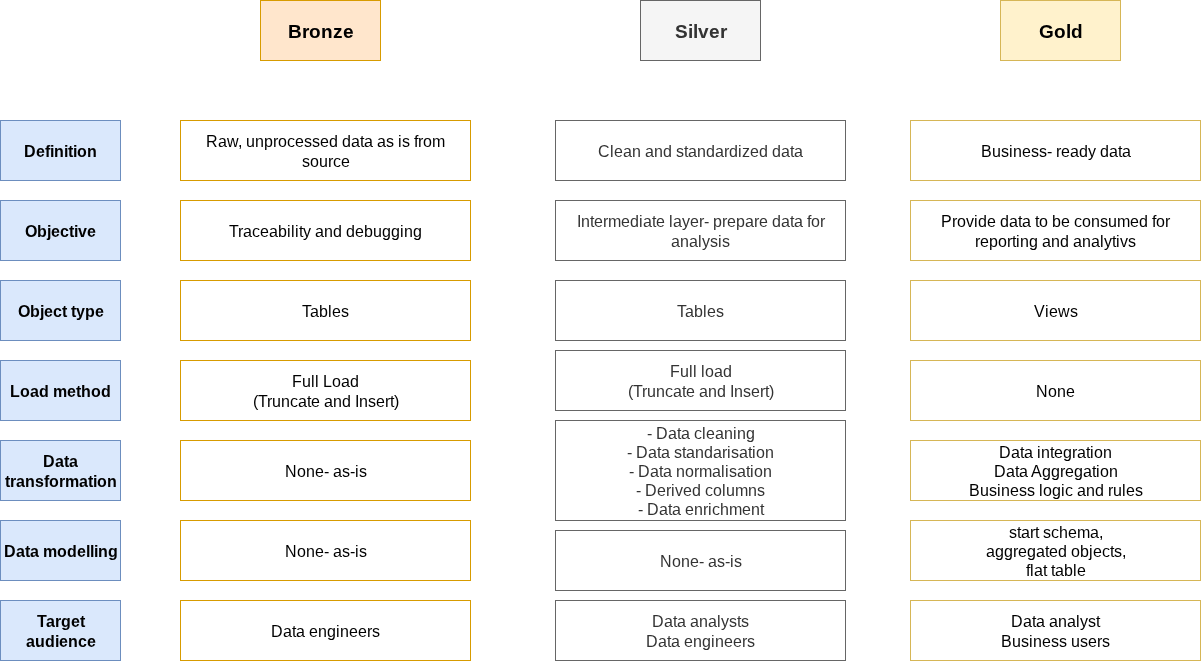

The diagram above was exported from draw.io. Its source (the exported page's mxGraphModel, read from the mxfile embedded in the PNG):
<mxGraphModel dx="2253" dy="743" grid="1" gridSize="10" guides="1" tooltips="1" connect="1" arrows="1" fold="1" page="1" pageScale="1" pageWidth="827" pageHeight="1169" math="0" shadow="0">
  <root>
    <mxCell id="0" />
    <mxCell id="1" parent="0" />
    <mxCell id="fYmqUdUq8XOQtNaVzXut-1" value="Definition" style="rounded=0;whiteSpace=wrap;html=1;fontStyle=1;fillColor=#dae8fc;strokeColor=#6c8ebf;fontSize=16;" vertex="1" parent="1">
      <mxGeometry x="-510" y="160" width="120" height="60" as="geometry" />
    </mxCell>
    <mxCell id="fYmqUdUq8XOQtNaVzXut-2" value="Silver" style="rounded=0;whiteSpace=wrap;html=1;fontStyle=1;fillColor=#f5f5f5;fontColor=#333333;strokeColor=#666666;fontSize=19;" vertex="1" parent="1">
      <mxGeometry x="130" y="40" width="120" height="60" as="geometry" />
    </mxCell>
    <mxCell id="fYmqUdUq8XOQtNaVzXut-3" value="Gold" style="rounded=0;whiteSpace=wrap;html=1;fontStyle=1;fillColor=#fff2cc;strokeColor=#d6b656;fontSize=19;" vertex="1" parent="1">
      <mxGeometry x="490" y="40" width="120" height="60" as="geometry" />
    </mxCell>
    <mxCell id="fYmqUdUq8XOQtNaVzXut-4" value="&lt;b&gt;Bronze&lt;/b&gt;" style="rounded=0;whiteSpace=wrap;html=1;fillColor=#ffe6cc;strokeColor=#d79b00;fontSize=19;" vertex="1" parent="1">
      <mxGeometry x="-250" y="40" width="120" height="60" as="geometry" />
    </mxCell>
    <mxCell id="fYmqUdUq8XOQtNaVzXut-5" value="Objective" style="rounded=0;whiteSpace=wrap;html=1;fontStyle=1;fillColor=#dae8fc;strokeColor=#6c8ebf;fontSize=16;" vertex="1" parent="1">
      <mxGeometry x="-510" y="240" width="120" height="60" as="geometry" />
    </mxCell>
    <mxCell id="fYmqUdUq8XOQtNaVzXut-6" value="Object type" style="rounded=0;whiteSpace=wrap;html=1;fontStyle=1;fillColor=#dae8fc;strokeColor=#6c8ebf;fontSize=16;" vertex="1" parent="1">
      <mxGeometry x="-510" y="320" width="120" height="60" as="geometry" />
    </mxCell>
    <mxCell id="fYmqUdUq8XOQtNaVzXut-7" value="Load method" style="rounded=0;whiteSpace=wrap;html=1;fontStyle=1;fillColor=#dae8fc;strokeColor=#6c8ebf;fontSize=16;" vertex="1" parent="1">
      <mxGeometry x="-510" y="400" width="120" height="60" as="geometry" />
    </mxCell>
    <mxCell id="fYmqUdUq8XOQtNaVzXut-8" value="Data transformation" style="rounded=0;whiteSpace=wrap;html=1;fontStyle=1;fillColor=#dae8fc;strokeColor=#6c8ebf;fontSize=16;" vertex="1" parent="1">
      <mxGeometry x="-510" y="480" width="120" height="60" as="geometry" />
    </mxCell>
    <mxCell id="fYmqUdUq8XOQtNaVzXut-9" value="Data modelling" style="rounded=0;whiteSpace=wrap;html=1;fontStyle=1;fillColor=#dae8fc;strokeColor=#6c8ebf;fontSize=16;" vertex="1" parent="1">
      <mxGeometry x="-510" y="560" width="120" height="60" as="geometry" />
    </mxCell>
    <mxCell id="fYmqUdUq8XOQtNaVzXut-10" value="Target audience" style="rounded=0;whiteSpace=wrap;html=1;fontStyle=1;fillColor=#dae8fc;strokeColor=#6c8ebf;fontSize=16;" vertex="1" parent="1">
      <mxGeometry x="-510" y="640" width="120" height="60" as="geometry" />
    </mxCell>
    <mxCell id="fYmqUdUq8XOQtNaVzXut-11" value="Raw, unprocessed data as is from source" style="rounded=0;whiteSpace=wrap;html=1;fillColor=none;strokeColor=#d79b00;fontSize=16;" vertex="1" parent="1">
      <mxGeometry x="-330" y="160" width="290" height="60" as="geometry" />
    </mxCell>
    <mxCell id="fYmqUdUq8XOQtNaVzXut-12" value="Traceability and debugging" style="rounded=0;whiteSpace=wrap;html=1;fillColor=none;strokeColor=#d79b00;fontSize=16;" vertex="1" parent="1">
      <mxGeometry x="-330" y="240" width="290" height="60" as="geometry" />
    </mxCell>
    <mxCell id="fYmqUdUq8XOQtNaVzXut-13" value="Full Load&lt;br&gt;(Truncate and Insert)" style="rounded=0;whiteSpace=wrap;html=1;fillColor=none;strokeColor=#d79b00;fontSize=16;" vertex="1" parent="1">
      <mxGeometry x="-330" y="400" width="290" height="60" as="geometry" />
    </mxCell>
    <mxCell id="fYmqUdUq8XOQtNaVzXut-14" value="Tables" style="rounded=0;whiteSpace=wrap;html=1;fillColor=none;strokeColor=#d79b00;fontSize=16;" vertex="1" parent="1">
      <mxGeometry x="-330" y="320" width="290" height="60" as="geometry" />
    </mxCell>
    <mxCell id="fYmqUdUq8XOQtNaVzXut-15" value="None- as-is" style="rounded=0;whiteSpace=wrap;html=1;fillColor=none;strokeColor=#d79b00;fontSize=16;" vertex="1" parent="1">
      <mxGeometry x="-330" y="480" width="290" height="60" as="geometry" />
    </mxCell>
    <mxCell id="fYmqUdUq8XOQtNaVzXut-16" value="None- as-is" style="rounded=0;whiteSpace=wrap;html=1;fillColor=none;strokeColor=#d79b00;fontSize=16;" vertex="1" parent="1">
      <mxGeometry x="-330" y="560" width="290" height="60" as="geometry" />
    </mxCell>
    <mxCell id="fYmqUdUq8XOQtNaVzXut-17" value="Data engineers" style="rounded=0;whiteSpace=wrap;html=1;fillColor=none;strokeColor=#d79b00;fontSize=16;" vertex="1" parent="1">
      <mxGeometry x="-330" y="640" width="290" height="60" as="geometry" />
    </mxCell>
    <mxCell id="fYmqUdUq8XOQtNaVzXut-18" value="Clean and standardized data" style="rounded=0;whiteSpace=wrap;html=1;fillColor=none;fontColor=#333333;strokeColor=#666666;fontSize=16;" vertex="1" parent="1">
      <mxGeometry x="45" y="160" width="290" height="60" as="geometry" />
    </mxCell>
    <mxCell id="fYmqUdUq8XOQtNaVzXut-19" value="Business- ready data" style="rounded=0;whiteSpace=wrap;html=1;fillColor=none;strokeColor=#d6b656;fontSize=16;" vertex="1" parent="1">
      <mxGeometry x="400" y="160" width="290" height="60" as="geometry" />
    </mxCell>
    <mxCell id="fYmqUdUq8XOQtNaVzXut-20" value="Intermediate layer- prepare data for analysis" style="rounded=0;whiteSpace=wrap;html=1;fillColor=none;fontColor=#333333;strokeColor=#666666;fontSize=16;" vertex="1" parent="1">
      <mxGeometry x="45" y="240" width="290" height="60" as="geometry" />
    </mxCell>
    <mxCell id="fYmqUdUq8XOQtNaVzXut-21" value="Provide data to be consumed for reporting and analytivs" style="rounded=0;whiteSpace=wrap;html=1;fillColor=none;strokeColor=#d6b656;fontSize=16;" vertex="1" parent="1">
      <mxGeometry x="400" y="240" width="290" height="60" as="geometry" />
    </mxCell>
    <mxCell id="fYmqUdUq8XOQtNaVzXut-22" value="Tables" style="rounded=0;whiteSpace=wrap;html=1;fillColor=none;fontColor=#333333;strokeColor=#666666;fontSize=16;" vertex="1" parent="1">
      <mxGeometry x="45" y="320" width="290" height="60" as="geometry" />
    </mxCell>
    <mxCell id="fYmqUdUq8XOQtNaVzXut-23" value="Views" style="rounded=0;whiteSpace=wrap;html=1;fillColor=none;strokeColor=#d6b656;fontSize=16;" vertex="1" parent="1">
      <mxGeometry x="400" y="320" width="290" height="60" as="geometry" />
    </mxCell>
    <mxCell id="fYmqUdUq8XOQtNaVzXut-24" value="Full load&lt;br&gt;(Truncate and Insert)" style="rounded=0;whiteSpace=wrap;html=1;fillColor=none;fontColor=#333333;strokeColor=#666666;fontSize=16;" vertex="1" parent="1">
      <mxGeometry x="45" y="390" width="290" height="60" as="geometry" />
    </mxCell>
    <mxCell id="fYmqUdUq8XOQtNaVzXut-25" value="None" style="rounded=0;whiteSpace=wrap;html=1;fillColor=none;strokeColor=#d6b656;fontSize=16;" vertex="1" parent="1">
      <mxGeometry x="400" y="400" width="290" height="60" as="geometry" />
    </mxCell>
    <mxCell id="fYmqUdUq8XOQtNaVzXut-26" value="- Data cleaning&lt;br&gt;- Data standarisation&lt;br&gt;- Data normalisation&lt;br&gt;- Derived columns&lt;br&gt;- Data enrichment" style="rounded=0;whiteSpace=wrap;html=1;fillColor=none;fontColor=#333333;strokeColor=#666666;fontSize=16;" vertex="1" parent="1">
      <mxGeometry x="45" y="460" width="290" height="100" as="geometry" />
    </mxCell>
    <mxCell id="fYmqUdUq8XOQtNaVzXut-27" value="Data integration&lt;br&gt;Data Aggregation&lt;br&gt;Business logic and rules" style="rounded=0;whiteSpace=wrap;html=1;fillColor=none;strokeColor=#d6b656;fontSize=16;" vertex="1" parent="1">
      <mxGeometry x="400" y="480" width="290" height="60" as="geometry" />
    </mxCell>
    <mxCell id="fYmqUdUq8XOQtNaVzXut-28" value="None- as-is" style="rounded=0;whiteSpace=wrap;html=1;fillColor=none;fontColor=#333333;strokeColor=#666666;fontSize=16;" vertex="1" parent="1">
      <mxGeometry x="45" y="570" width="290" height="60" as="geometry" />
    </mxCell>
    <mxCell id="fYmqUdUq8XOQtNaVzXut-29" value="start schema,&lt;br&gt;aggregated objects,&lt;br&gt;flat table" style="rounded=0;whiteSpace=wrap;html=1;fillColor=none;strokeColor=#d6b656;fontSize=16;" vertex="1" parent="1">
      <mxGeometry x="400" y="560" width="290" height="60" as="geometry" />
    </mxCell>
    <mxCell id="fYmqUdUq8XOQtNaVzXut-30" value="Data analysts&lt;br&gt;Data engineers" style="rounded=0;whiteSpace=wrap;html=1;fillColor=none;fontColor=#333333;strokeColor=#666666;fontSize=16;" vertex="1" parent="1">
      <mxGeometry x="45" y="640" width="290" height="60" as="geometry" />
    </mxCell>
    <mxCell id="fYmqUdUq8XOQtNaVzXut-31" value="Data analyst&lt;br&gt;Business users" style="rounded=0;whiteSpace=wrap;html=1;fillColor=none;strokeColor=#d6b656;fontSize=16;" vertex="1" parent="1">
      <mxGeometry x="400" y="640" width="290" height="60" as="geometry" />
    </mxCell>
  </root>
</mxGraphModel>